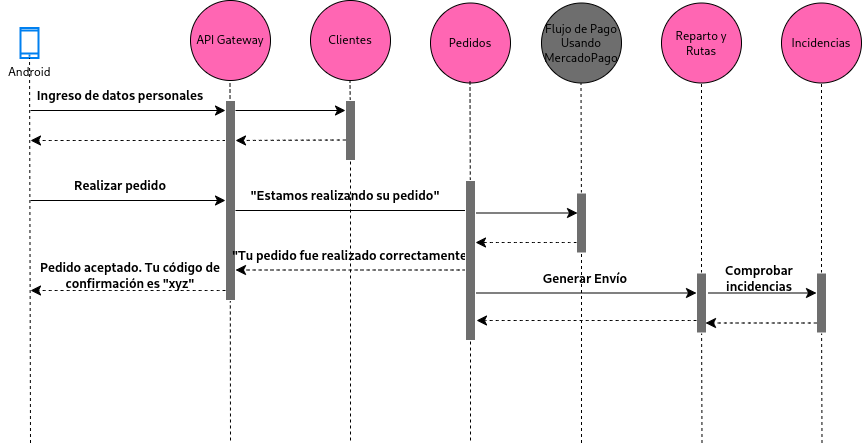

The diagram above was exported from draw.io. Its source (the exported page's mxGraphModel, read from the mxfile embedded in the PNG):
<mxGraphModel dx="1730" dy="448" grid="1" gridSize="10" guides="1" tooltips="1" connect="1" arrows="1" fold="1" page="1" pageScale="1" pageWidth="850" pageHeight="1100" background="#ffffff" math="0" shadow="0">
  <root>
    <mxCell id="0" />
    <mxCell id="1" parent="0" />
    <mxCell id="aUR89K2e0RCdSOtJnT0R-1" value="Clientes" style="ellipse;whiteSpace=wrap;html=1;aspect=fixed;fillColor=#ff66b3;gradientColor=none;fontColor=#000000;strokeColor=#000000;" vertex="1" parent="1">
      <mxGeometry x="160" y="40" width="80" height="80" as="geometry" />
    </mxCell>
    <mxCell id="aUR89K2e0RCdSOtJnT0R-3" value="API Gateway" style="ellipse;whiteSpace=wrap;html=1;aspect=fixed;fillColor=#ff66b3;gradientColor=none;fontColor=#000000;strokeColor=#000000;" vertex="1" parent="1">
      <mxGeometry x="40" y="40" width="80" height="80" as="geometry" />
    </mxCell>
    <mxCell id="aUR89K2e0RCdSOtJnT0R-6" value="Incidencias" style="ellipse;whiteSpace=wrap;html=1;aspect=fixed;fillColor=#ff66b3;gradientColor=none;fontColor=#000000;strokeColor=#000000;" vertex="1" parent="1">
      <mxGeometry x="631" y="42.5" width="80" height="80" as="geometry" />
    </mxCell>
    <mxCell id="aUR89K2e0RCdSOtJnT0R-7" value="Reparto y Rutas" style="ellipse;whiteSpace=wrap;html=1;aspect=fixed;fillColor=#ff66b3;gradientColor=none;fontColor=#000000;strokeColor=#000000;" vertex="1" parent="1">
      <mxGeometry x="511" y="42.5" width="80" height="80" as="geometry" />
    </mxCell>
    <mxCell id="aUR89K2e0RCdSOtJnT0R-9" value="Flujo de Pago Usando MercadoPago" style="ellipse;whiteSpace=wrap;html=1;aspect=fixed;fillColor=#6E6E6E;gradientColor=none;fontColor=#000000;strokeColor=#000000;" vertex="1" parent="1">
      <mxGeometry x="391" y="42.5" width="80" height="80" as="geometry" />
    </mxCell>
    <mxCell id="aUR89K2e0RCdSOtJnT0R-10" value="Android&lt;div&gt;&lt;br&gt;&lt;/div&gt;" style="html=1;verticalLabelPosition=bottom;align=center;labelBackgroundColor=#ffffff;verticalAlign=top;strokeWidth=2;strokeColor=#0080F0;shadow=0;dashed=0;shape=mxgraph.ios7.icons.smartphone;" vertex="1" parent="1">
      <mxGeometry x="-130" y="67.5" width="18" height="30" as="geometry" />
    </mxCell>
    <mxCell id="aUR89K2e0RCdSOtJnT0R-11" value="" style="endArrow=none;dashed=1;html=1;rounded=0;" edge="1" parent="1" target="aUR89K2e0RCdSOtJnT0R-10">
      <mxGeometry width="50" height="50" relative="1" as="geometry">
        <mxPoint x="-120" y="482.5" as="sourcePoint" />
        <mxPoint x="-96" y="212.5" as="targetPoint" />
      </mxGeometry>
    </mxCell>
    <mxCell id="aUR89K2e0RCdSOtJnT0R-17" value="" style="endArrow=none;dashed=1;html=1;rounded=0;" edge="1" parent="1">
      <mxGeometry width="50" height="50" relative="1" as="geometry">
        <mxPoint x="80" y="480" as="sourcePoint" />
        <mxPoint x="79.5" y="120" as="targetPoint" />
      </mxGeometry>
    </mxCell>
    <mxCell id="aUR89K2e0RCdSOtJnT0R-19" value="" style="endArrow=none;dashed=1;html=1;rounded=0;" edge="1" parent="1" source="aUR89K2e0RCdSOtJnT0R-27">
      <mxGeometry width="50" height="50" relative="1" as="geometry">
        <mxPoint x="200" y="480" as="sourcePoint" />
        <mxPoint x="199.5" y="120" as="targetPoint" />
      </mxGeometry>
    </mxCell>
    <mxCell id="aUR89K2e0RCdSOtJnT0R-21" value="" style="endArrow=none;dashed=1;html=1;rounded=0;" edge="1" parent="1" source="aUR89K2e0RCdSOtJnT0R-48">
      <mxGeometry width="50" height="50" relative="1" as="geometry">
        <mxPoint x="431" y="482.5" as="sourcePoint" />
        <mxPoint x="430.5" y="122.5" as="targetPoint" />
      </mxGeometry>
    </mxCell>
    <mxCell id="aUR89K2e0RCdSOtJnT0R-23" value="" style="endArrow=none;dashed=1;html=1;rounded=0;" edge="1" parent="1" source="aUR89K2e0RCdSOtJnT0R-57">
      <mxGeometry width="50" height="50" relative="1" as="geometry">
        <mxPoint x="551.5" y="482.5" as="sourcePoint" />
        <mxPoint x="551" y="122.5" as="targetPoint" />
      </mxGeometry>
    </mxCell>
    <mxCell id="aUR89K2e0RCdSOtJnT0R-24" value="" style="endArrow=none;dashed=1;html=1;rounded=0;" edge="1" parent="1" source="aUR89K2e0RCdSOtJnT0R-60">
      <mxGeometry width="50" height="50" relative="1" as="geometry">
        <mxPoint x="671.5" y="482.5" as="sourcePoint" />
        <mxPoint x="671" y="122.5" as="targetPoint" />
      </mxGeometry>
    </mxCell>
    <mxCell id="aUR89K2e0RCdSOtJnT0R-28" value="" style="endArrow=none;dashed=1;html=1;rounded=0;" edge="1" parent="1" target="aUR89K2e0RCdSOtJnT0R-27">
      <mxGeometry width="50" height="50" relative="1" as="geometry">
        <mxPoint x="200" y="480" as="sourcePoint" />
        <mxPoint x="199.5" y="120" as="targetPoint" />
      </mxGeometry>
    </mxCell>
    <mxCell id="aUR89K2e0RCdSOtJnT0R-27" value="" style="rounded=0;whiteSpace=wrap;html=1;direction=south;gradientColor=none;fillColor=#6E6E6E;strokeColor=#FFFFFF;" vertex="1" parent="1">
      <mxGeometry x="195" y="140" width="10" height="60" as="geometry" />
    </mxCell>
    <mxCell id="aUR89K2e0RCdSOtJnT0R-33" value="" style="endArrow=none;html=1;rounded=0;entryX=0.367;entryY=1;entryDx=0;entryDy=0;entryPerimeter=0;strokeColor=#FFFFFF;" edge="1" parent="1" target="aUR89K2e0RCdSOtJnT0R-27">
      <mxGeometry width="50" height="50" relative="1" as="geometry">
        <mxPoint x="-120" y="160" as="sourcePoint" />
        <mxPoint x="70" y="200" as="targetPoint" />
      </mxGeometry>
    </mxCell>
    <mxCell id="aUR89K2e0RCdSOtJnT0R-35" value="" style="endArrow=classic;html=1;rounded=0;fontSize=12;startSize=8;endSize=8;curved=1;dashed=1;" edge="1" parent="1">
      <mxGeometry width="50" height="50" relative="1" as="geometry">
        <mxPoint x="75" y="180" as="sourcePoint" />
        <mxPoint x="-120" y="180" as="targetPoint" />
      </mxGeometry>
    </mxCell>
    <mxCell id="aUR89K2e0RCdSOtJnT0R-36" value="Ingreso de datos personales" style="text;html=1;align=center;verticalAlign=middle;whiteSpace=wrap;rounded=0;fontSize=13;fontStyle=1" vertex="1" parent="1">
      <mxGeometry x="-150" y="120" width="240" height="30" as="geometry" />
    </mxCell>
    <mxCell id="aUR89K2e0RCdSOtJnT0R-37" value="" style="rounded=0;whiteSpace=wrap;html=1;direction=south;gradientColor=none;fillColor=#6E6E6E;strokeColor=#FFFFFF;" vertex="1" parent="1">
      <mxGeometry x="75" y="140" width="10" height="200" as="geometry" />
    </mxCell>
    <mxCell id="aUR89K2e0RCdSOtJnT0R-39" value="" style="endArrow=classic;html=1;rounded=0;fontSize=12;startSize=8;endSize=8;curved=1;" edge="1" parent="1">
      <mxGeometry width="50" height="50" relative="1" as="geometry">
        <mxPoint x="-120" y="240" as="sourcePoint" />
        <mxPoint x="75" y="240" as="targetPoint" />
      </mxGeometry>
    </mxCell>
    <mxCell id="aUR89K2e0RCdSOtJnT0R-40" value="" style="endArrow=classic;html=1;rounded=0;fontSize=12;startSize=8;endSize=8;curved=1;dashed=1;" edge="1" parent="1">
      <mxGeometry width="50" height="50" relative="1" as="geometry">
        <mxPoint x="75" y="330" as="sourcePoint" />
        <mxPoint x="-120" y="330" as="targetPoint" />
      </mxGeometry>
    </mxCell>
    <mxCell id="aUR89K2e0RCdSOtJnT0R-42" value="Pedido aceptado. Tu código de confirmación es &quot;xyz&quot;" style="text;html=1;align=center;verticalAlign=middle;whiteSpace=wrap;rounded=0;fontSize=13;fontStyle=1" vertex="1" parent="1">
      <mxGeometry x="-140" y="300" width="240" height="30" as="geometry" />
    </mxCell>
    <mxCell id="aUR89K2e0RCdSOtJnT0R-43" value="Realizar pedido" style="text;html=1;align=center;verticalAlign=middle;whiteSpace=wrap;rounded=0;fontSize=13;fontStyle=1" vertex="1" parent="1">
      <mxGeometry x="-150" y="210" width="240" height="30" as="geometry" />
    </mxCell>
    <mxCell id="aUR89K2e0RCdSOtJnT0R-46" value="" style="endArrow=classic;html=1;rounded=0;fontSize=12;startSize=8;endSize=8;curved=1;entryX=0.25;entryY=1;entryDx=0;entryDy=0;" edge="1" parent="1">
      <mxGeometry width="50" height="50" relative="1" as="geometry">
        <mxPoint x="85" y="250" as="sourcePoint" />
        <mxPoint x="325" y="250" as="targetPoint" />
      </mxGeometry>
    </mxCell>
    <mxCell id="aUR89K2e0RCdSOtJnT0R-49" value="" style="endArrow=none;dashed=1;html=1;rounded=0;" edge="1" parent="1" target="aUR89K2e0RCdSOtJnT0R-48">
      <mxGeometry width="50" height="50" relative="1" as="geometry">
        <mxPoint x="431" y="482.5" as="sourcePoint" />
        <mxPoint x="430.5" y="122.5" as="targetPoint" />
      </mxGeometry>
    </mxCell>
    <mxCell id="aUR89K2e0RCdSOtJnT0R-48" value="" style="rounded=0;whiteSpace=wrap;html=1;direction=south;gradientColor=none;fillColor=#6E6E6E;strokeColor=#FFFFFF;" vertex="1" parent="1">
      <mxGeometry x="426" y="232.5" width="10" height="60" as="geometry" />
    </mxCell>
    <mxCell id="aUR89K2e0RCdSOtJnT0R-50" value="" style="endArrow=classic;html=1;rounded=0;fontSize=12;startSize=8;endSize=8;curved=1;" edge="1" parent="1">
      <mxGeometry width="50" height="50" relative="1" as="geometry">
        <mxPoint x="325" y="252.5" as="sourcePoint" />
        <mxPoint x="427" y="252.5" as="targetPoint" />
      </mxGeometry>
    </mxCell>
    <mxCell id="aUR89K2e0RCdSOtJnT0R-51" value="" style="endArrow=classic;html=1;rounded=0;fontSize=12;startSize=8;endSize=8;curved=1;dashed=1;" edge="1" parent="1">
      <mxGeometry width="50" height="50" relative="1" as="geometry">
        <mxPoint x="426" y="282" as="sourcePoint" />
        <mxPoint x="325" y="282" as="targetPoint" />
      </mxGeometry>
    </mxCell>
    <mxCell id="aUR89K2e0RCdSOtJnT0R-52" value="" style="endArrow=classic;html=1;rounded=0;fontSize=12;startSize=8;endSize=8;curved=1;entryX=0.25;entryY=1;entryDx=0;entryDy=0;dashed=1;" edge="1" parent="1">
      <mxGeometry width="50" height="50" relative="1" as="geometry">
        <mxPoint x="315" y="309.5" as="sourcePoint" />
        <mxPoint x="85" y="309.5" as="targetPoint" />
      </mxGeometry>
    </mxCell>
    <mxCell id="aUR89K2e0RCdSOtJnT0R-53" value="&quot;Estamos realizando su pedido&quot;" style="text;html=1;align=center;verticalAlign=middle;whiteSpace=wrap;rounded=0;fontSize=13;fontStyle=1" vertex="1" parent="1">
      <mxGeometry x="75" y="220" width="240" height="30" as="geometry" />
    </mxCell>
    <mxCell id="aUR89K2e0RCdSOtJnT0R-54" value="&quot;Tu pedido fue realizado correctamente&quot;" style="text;html=1;align=center;verticalAlign=middle;whiteSpace=wrap;rounded=0;fontSize=13;fontStyle=1" vertex="1" parent="1">
      <mxGeometry x="80" y="280" width="245" height="30" as="geometry" />
    </mxCell>
    <mxCell id="aUR89K2e0RCdSOtJnT0R-56" value="" style="endArrow=classic;html=1;rounded=0;fontSize=12;startSize=8;endSize=8;curved=1;" edge="1" parent="1">
      <mxGeometry width="50" height="50" relative="1" as="geometry">
        <mxPoint x="326" y="332.5" as="sourcePoint" />
        <mxPoint x="546" y="332.5" as="targetPoint" />
      </mxGeometry>
    </mxCell>
    <mxCell id="aUR89K2e0RCdSOtJnT0R-58" value="" style="endArrow=none;dashed=1;html=1;rounded=0;" edge="1" parent="1" target="aUR89K2e0RCdSOtJnT0R-57">
      <mxGeometry width="50" height="50" relative="1" as="geometry">
        <mxPoint x="551.5" y="482.5" as="sourcePoint" />
        <mxPoint x="551" y="122.5" as="targetPoint" />
      </mxGeometry>
    </mxCell>
    <mxCell id="aUR89K2e0RCdSOtJnT0R-57" value="" style="rounded=0;whiteSpace=wrap;html=1;direction=south;gradientColor=none;fillColor=#6E6E6E;strokeColor=#FFFFFF;" vertex="1" parent="1">
      <mxGeometry x="546" y="312.5" width="10" height="60" as="geometry" />
    </mxCell>
    <mxCell id="aUR89K2e0RCdSOtJnT0R-61" value="" style="endArrow=none;dashed=1;html=1;rounded=0;" edge="1" parent="1" target="aUR89K2e0RCdSOtJnT0R-60">
      <mxGeometry width="50" height="50" relative="1" as="geometry">
        <mxPoint x="671.5" y="482.5" as="sourcePoint" />
        <mxPoint x="671" y="122.5" as="targetPoint" />
      </mxGeometry>
    </mxCell>
    <mxCell id="aUR89K2e0RCdSOtJnT0R-60" value="" style="rounded=0;whiteSpace=wrap;html=1;direction=south;gradientColor=none;fillColor=#6E6E6E;strokeColor=#FFFFFF;" vertex="1" parent="1">
      <mxGeometry x="666" y="312.5" width="10" height="60" as="geometry" />
    </mxCell>
    <mxCell id="aUR89K2e0RCdSOtJnT0R-62" value="" style="endArrow=classic;html=1;rounded=0;fontSize=12;startSize=8;endSize=8;curved=1;" edge="1" parent="1">
      <mxGeometry width="50" height="50" relative="1" as="geometry">
        <mxPoint x="558" y="332.5" as="sourcePoint" />
        <mxPoint x="666" y="332.5" as="targetPoint" />
      </mxGeometry>
    </mxCell>
    <mxCell id="aUR89K2e0RCdSOtJnT0R-63" value="" style="endArrow=classic;html=1;rounded=0;fontSize=12;startSize=8;endSize=8;curved=1;dashed=1;" edge="1" parent="1">
      <mxGeometry width="50" height="50" relative="1" as="geometry">
        <mxPoint x="666" y="362.5" as="sourcePoint" />
        <mxPoint x="555" y="362.5" as="targetPoint" />
      </mxGeometry>
    </mxCell>
    <mxCell id="aUR89K2e0RCdSOtJnT0R-64" value="Generar Envío" style="text;html=1;align=center;verticalAlign=middle;whiteSpace=wrap;rounded=0;fontSize=13;fontStyle=1" vertex="1" parent="1">
      <mxGeometry x="315" y="302.5" width="240" height="30" as="geometry" />
    </mxCell>
    <mxCell id="aUR89K2e0RCdSOtJnT0R-65" value="Comprobar incidencias" style="text;html=1;align=center;verticalAlign=middle;whiteSpace=wrap;rounded=0;fontSize=13;fontStyle=1;direction=south;" vertex="1" parent="1">
      <mxGeometry x="593.5" y="260" width="30" height="115" as="geometry" />
    </mxCell>
    <mxCell id="aUR89K2e0RCdSOtJnT0R-69" value="Pedidos" style="ellipse;whiteSpace=wrap;html=1;aspect=fixed;fillColor=#ff66b3;gradientColor=none;fontColor=#000000;strokeColor=#000000;" vertex="1" parent="1">
      <mxGeometry x="280" y="42.5" width="80" height="80" as="geometry" />
    </mxCell>
    <mxCell id="aUR89K2e0RCdSOtJnT0R-70" value="" style="endArrow=none;dashed=1;html=1;rounded=0;" edge="1" parent="1" source="aUR89K2e0RCdSOtJnT0R-72">
      <mxGeometry width="50" height="50" relative="1" as="geometry">
        <mxPoint x="320" y="480" as="sourcePoint" />
        <mxPoint x="319.5" y="120" as="targetPoint" />
      </mxGeometry>
    </mxCell>
    <mxCell id="aUR89K2e0RCdSOtJnT0R-71" value="" style="endArrow=none;dashed=1;html=1;rounded=0;" edge="1" parent="1" target="aUR89K2e0RCdSOtJnT0R-72">
      <mxGeometry width="50" height="50" relative="1" as="geometry">
        <mxPoint x="320" y="480" as="sourcePoint" />
        <mxPoint x="309.5" y="120" as="targetPoint" />
      </mxGeometry>
    </mxCell>
    <mxCell id="aUR89K2e0RCdSOtJnT0R-72" value="" style="rounded=0;whiteSpace=wrap;html=1;direction=south;gradientColor=none;fillColor=#6E6E6E;strokeColor=#FFFFFF;" vertex="1" parent="1">
      <mxGeometry x="315" y="220" width="10" height="160" as="geometry" />
    </mxCell>
    <mxCell id="aUR89K2e0RCdSOtJnT0R-73" value="" style="endArrow=classic;html=1;rounded=0;fontSize=12;startSize=8;endSize=8;curved=1;dashed=1;" edge="1" parent="1">
      <mxGeometry width="50" height="50" relative="1" as="geometry">
        <mxPoint x="546" y="360" as="sourcePoint" />
        <mxPoint x="326" y="360" as="targetPoint" />
      </mxGeometry>
    </mxCell>
    <mxCell id="aUR89K2e0RCdSOtJnT0R-74" value="&lt;div&gt;&lt;br&gt;&lt;/div&gt;&lt;div&gt;&lt;br&gt;&lt;/div&gt;" style="text;html=1;align=center;verticalAlign=middle;whiteSpace=wrap;rounded=0;fontSize=13;fontStyle=1" vertex="1" parent="1">
      <mxGeometry x="306" y="332.5" width="240" height="30" as="geometry" />
    </mxCell>
    <mxCell id="aUR89K2e0RCdSOtJnT0R-76" value="" style="endArrow=classic;html=1;rounded=0;fontSize=12;startSize=8;endSize=8;curved=1;" edge="1" parent="1">
      <mxGeometry width="50" height="50" relative="1" as="geometry">
        <mxPoint x="-120" y="150" as="sourcePoint" />
        <mxPoint x="75" y="150" as="targetPoint" />
      </mxGeometry>
    </mxCell>
    <mxCell id="aUR89K2e0RCdSOtJnT0R-77" value="" style="endArrow=classic;html=1;rounded=0;fontSize=12;startSize=8;endSize=8;curved=1;" edge="1" parent="1">
      <mxGeometry width="50" height="50" relative="1" as="geometry">
        <mxPoint x="85" y="150" as="sourcePoint" />
        <mxPoint x="195" y="150" as="targetPoint" />
      </mxGeometry>
    </mxCell>
    <mxCell id="aUR89K2e0RCdSOtJnT0R-78" value="" style="endArrow=classic;html=1;rounded=0;fontSize=12;startSize=8;endSize=8;curved=1;dashed=1;" edge="1" parent="1">
      <mxGeometry width="50" height="50" relative="1" as="geometry">
        <mxPoint x="195" y="179.5" as="sourcePoint" />
        <mxPoint x="85" y="180" as="targetPoint" />
      </mxGeometry>
    </mxCell>
  </root>
</mxGraphModel>